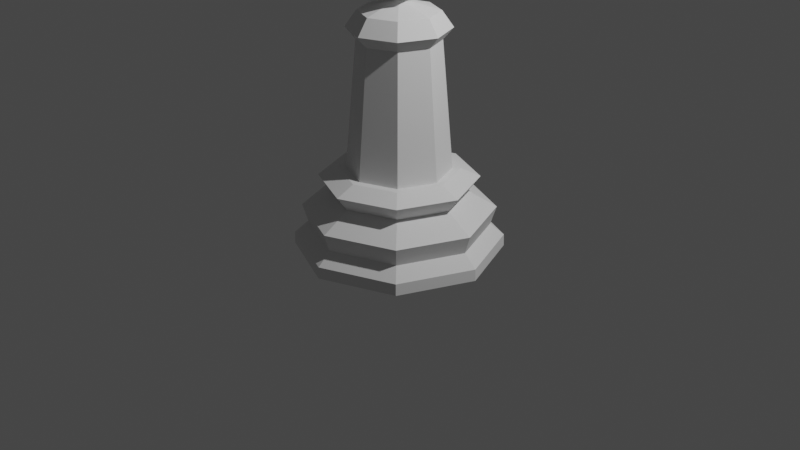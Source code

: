 # Source: Bishop.blend  (saved by Blender 2.82.7; exported with 4.5.12 LTS)
import bpy
from mathutils import Matrix  # noqa: F401  (used for matrix-valued properties, if any)

bpy.ops.wm.read_factory_settings(use_empty=True)
scene = bpy.context.scene
scene.name = 'Scene'

# ---- collections
col_collection = bpy.data.collections.new('Collection'); scene.collection.children.link(col_collection)

# ---- world
world_world = bpy.data.worlds.new('World'); scene.world = world_world
world_world.use_nodes = True; world_world.node_tree.nodes.clear()
_N = world_world.node_tree.nodes; _L = world_world.node_tree.links
n0 = _N.new('ShaderNodeOutputWorld'); n0.name = 'World Output'; n0.location = (300, 300)
n1 = _N.new('ShaderNodeBackground'); n1.name = 'Background'; n1.location = (10, 300)
n1.inputs[0].default_value = (0.05088, 0.05088, 0.05088, 1.0)
_L.new(n1.outputs[0], n0.inputs[0])
n0.is_active_output = True
world_world.color = (0.05088, 0.05088, 0.05088)
world_world.use_sun_shadow = False
world_world.sun_shadow_jitter_overblur = 0.0

# ---- cameras
cam_camera = bpy.data.cameras.new('Camera')
cam_camera.clip_end = 100.0
cam_camera.ortho_scale = 7.314

# ---- lights
light_light = bpy.data.lights.new('Light', 'POINT')
light_light.transmission_factor = 0.0
light_light.energy = 1000.0
light_light.shadow_soft_size = 0.1
light_light.shadow_maximum_resolution = 0.006
light_light.use_absolute_resolution = True

# ---- meshes
me_bishop = bpy.data.meshes.new('Bishop')
me_bishop.from_pydata([(0.0, 0.5, -2.186e-08), (0.0, 0.3536, -0.3536), (0.2764, 0.2204, 0.3536), (0.3909, 0.3117, -2.186e-08), (0.2764, 0.2204, -0.3536), (0.3447, -0.07867, 0.3536), (0.4875, -0.1113, -2.186e-08), (0.3447, -0.07867, -0.3536), (0.1534, -0.3185, 0.3536), (0.2169, -0.4505, -2.186e-08), (0.1534, -0.3185, -0.3536), (-0.1534, -0.3185, 0.3536), (-0.2169, -0.4505, -2.186e-08), (-0.1534, -0.3185, -0.3536), (-4.262e-08, -5.344e-08, 0.5), (-0.3447, -0.07867, 0.3536), (-0.4875, -0.1113, -2.186e-08), (-0.3447, -0.07867, -0.3536), (-0.2764, 0.2204, 0.3536), (-0.3909, 0.3117, -2.186e-08), (-0.2764, 0.2204, -0.3536), (-2.706e-07, 1.213, -3.432), (0.8576, 0.8576, -3.432), (1.213, -2.706e-07, -3.432), (0.8576, -0.8576, -3.432), (-2.706e-07, -1.213, -3.432), (-0.8576, -0.8576, -3.432), (-1.213, -2.03e-07, -3.432), (-0.8576, 0.8576, -3.432), (-2.706e-07, 1.046, -3.155), (0.7398, 0.7398, -3.155), (1.046, -2.706e-07, -3.155), (0.7398, -0.7398, -3.155), (-2.706e-07, -1.046, -3.155), (-0.7398, -0.7398, -3.155), (-1.046, -2.03e-07, -3.155), (-0.7398, 0.7398, -3.155), (0.8544, 0.8544, -3.294), (1.208, -2.706e-07, -3.294), (0.8544, -0.8544, -3.294), (-2.706e-07, -1.208, -3.294), (-0.8544, -0.8544, -3.294), (-1.208, -2.03e-07, -3.294), (-0.8544, 0.8544, -3.294), (-2.706e-07, 1.208, -3.294), (-2.706e-07, 1.114, -2.939), (0.7874, 0.7874, -2.939), (1.114, -2.706e-07, -2.939), (0.7874, -0.7874, -2.939), (-2.706e-07, -1.114, -2.939), (-0.7874, -0.7874, -2.939), (-1.114, -2.03e-07, -2.939), (-0.7874, 0.7874, -2.939), (-2.706e-07, 0.7792, -2.745), (0.551, 0.551, -2.745), (0.7792, -2.706e-07, -2.745), (0.551, -0.551, -2.745), (-2.706e-07, -0.7792, -2.745), (-0.551, -0.551, -2.745), (-0.7792, -2.03e-07, -2.745), (-0.551, 0.551, -2.745), (-2.706e-07, 0.9167, -2.562), (0.6482, 0.6482, -2.562), (0.9167, -2.706e-07, -2.562), (0.6482, -0.6482, -2.562), (-2.706e-07, -0.9167, -2.562), (-0.6482, -0.6482, -2.562), (-0.9167, -2.03e-07, -2.562), (-0.6482, 0.6482, -2.562), (-2.706e-07, 0.6878, -2.464), (0.4864, 0.4864, -2.464), (0.6878, -2.03e-07, -2.464), (0.4864, -0.4864, -2.464), (-2.706e-07, -0.6878, -2.464), (-0.4864, -0.4864, -2.464), (-0.6878, -2.03e-07, -2.464), (-0.4864, 0.4864, -2.464), (0.0, 0.601, -2.493), (-3.582e-08, 5.971e-09, -0.5314), (0.425, 0.425, -2.493), (0.601, -2.627e-08, -2.493), (0.425, -0.425, -2.493), (-5.254e-08, -0.601, -2.493), (-0.425, -0.425, -2.493), (-0.601, 7.167e-09, -2.493), (-0.425, 0.425, -2.493), (-4.664e-09, 0.4685, -0.9765), (0.3312, 0.3312, -0.9765), (0.4685, -1.954e-08, -0.9765), (0.3312, -0.3312, -0.9765), (-4.562e-08, -0.4685, -0.9765), (-0.3312, -0.3312, -0.9765), (-0.4685, 6.519e-09, -0.9765), (-0.3312, 0.3312, -0.9765), (5.592e-10, 0.5819, -0.8441), (0.4115, 0.4115, -0.8441), (0.5819, -2.53e-08, -0.8441), (0.4115, -0.4115, -0.8441), (-5.031e-08, -0.5819, -0.8441), (-0.4115, -0.4115, -0.8441), (-0.5819, 7.074e-09, -0.8441), (-0.4115, 0.4115, -0.8441), (-5.806e-09, 0.4532, -0.6617), (0.3205, 0.3205, -0.6617), (0.4532, -1.578e-08, -0.6617), (0.3205, -0.3205, -0.6617), (-4.543e-08, -0.4532, -0.6617), (-0.3205, -0.3205, -0.6617), (-0.4532, 9.436e-09, -0.6617), (-0.3205, 0.3205, -0.6617), (0.398, 0.2808, -2.186e-08), (0.3715, 0.2963, 0.05996), (0.0, 0.367, 0.321), (0.4243, 0.1656, -2.186e-08), (0.3398, 0.1016, -0.259), (-0.3398, 0.1125, -0.2524), (-1.017e-08, 0.2691, 0.3885), (0.1992, 0.2576, 0.3536), (-0.1882, 0.2629, 0.3536), (-0.4216, 0.1771, -2.186e-08), (0.2992, 0.2386, 0.2833), (-0.3044, 0.2428, 0.2671), (-0.3047, 0.22, -0.2799), (0.3047, 0.2102, -0.2858), (-0.3955, 0.2916, -2.186e-08), (-0.378, 0.3014, 0.03991)], [], [(78, 1, 4), (0, 112, 111, 3), (1, 0, 3, 4), (78, 4, 7), (3, 111, 110), (4, 3, 110, 123, 114, 113, 6, 7), (2, 14, 5), (78, 7, 10), (6, 5, 8, 9), (7, 6, 9, 10), (5, 14, 8), (78, 10, 13), (9, 8, 11, 12), (10, 9, 12, 13), (8, 14, 11), (11, 14, 15), (78, 13, 17), (12, 11, 15, 16), (13, 12, 16, 17), (17, 16, 119, 115, 122, 124, 19, 20), (15, 14, 18), (78, 17, 20), (16, 15, 18, 121, 119), (20, 19, 0, 1), (18, 14, 116, 118), (78, 20, 1), (19, 125, 112, 0), (21, 22, 23, 24, 25, 26, 27, 28), (43, 36, 29, 44), (42, 35, 36, 43), (41, 34, 35, 42), (40, 33, 34, 41), (39, 32, 33, 40), (38, 31, 32, 39), (37, 30, 31, 38), (44, 29, 30, 37), (21, 44, 37, 22), (22, 37, 38, 23), (23, 38, 39, 24), (24, 39, 40, 25), (25, 40, 41, 26), (26, 41, 42, 27), (27, 42, 43, 28), (28, 43, 44, 21), (36, 52, 45, 29), (35, 51, 52, 36), (34, 50, 51, 35), (33, 49, 50, 34), (32, 48, 49, 33), (31, 47, 48, 32), (30, 46, 47, 31), (29, 45, 46, 30), (52, 60, 53, 45), (51, 59, 60, 52), (50, 58, 59, 51), (49, 57, 58, 50), (48, 56, 57, 49), (47, 55, 56, 48), (46, 54, 55, 47), (45, 53, 54, 46), (60, 68, 61, 53), (59, 67, 68, 60), (58, 66, 67, 59), (57, 65, 66, 58), (56, 64, 65, 57), (55, 63, 64, 56), (54, 62, 63, 55), (53, 61, 62, 54), (68, 76, 69, 61), (67, 75, 76, 68), (66, 74, 75, 67), (65, 73, 74, 66), (64, 72, 73, 65), (63, 71, 72, 64), (62, 70, 71, 63), (61, 69, 70, 62), (102, 78, 103), (103, 78, 104), (104, 78, 105), (105, 78, 106), (106, 78, 107), (107, 78, 108), (108, 78, 109), (109, 78, 102), (77, 79, 80, 81, 82, 83, 84, 85), (85, 93, 86, 77), (84, 92, 93, 85), (83, 91, 92, 84), (82, 90, 91, 83), (81, 89, 90, 82), (80, 88, 89, 81), (79, 87, 88, 80), (77, 86, 87, 79), (93, 101, 94, 86), (92, 100, 101, 93), (91, 99, 100, 92), (90, 98, 99, 91), (89, 97, 98, 90), (88, 96, 97, 89), (87, 95, 96, 88), (86, 94, 95, 87), (101, 109, 102, 94), (100, 108, 109, 101), (99, 107, 108, 100), (98, 106, 107, 99), (97, 105, 106, 98), (96, 104, 105, 97), (95, 103, 104, 96), (94, 102, 103, 95), (76, 75, 74, 73, 72, 71, 70, 69), (120, 117, 2), (117, 116, 14, 2), (114, 115, 119, 121, 118, 116, 117, 120, 113), (113, 120, 2, 5, 6), (118, 121, 18), (124, 125, 19), (123, 122, 115, 114), (122, 123, 110, 111, 112, 125, 124)])
_uv = me_bishop.uv_layers.new(name='UVMap')
_uv.uv.foreach_set('vector', [0.6429, 0.0, 0.7143, 0.25, 0.5714, 0.25, 0.7143, 0.5, 0.7143, 0.727, 0.5714, 0.5424, 0.5714, 0.5, 0.7143, 0.25, 0.7143, 0.5, 0.5714, 0.5, 0.5714, 0.25, 0.5, 0.0, 0.5714, 0.25, 0.4286, 0.25, 0.5714, 0.5, 0.5714, 0.5424, 0.561, 0.5, 0.5714, 0.25, 0.5714, 0.5, 0.561, 0.5, 0.5598, 0.2979, 0.5101, 0.3169, 0.5221, 0.5, 0.4286, 0.5, 0.4286, 0.25, 0.5714, 0.75, 0.5, 1.0, 0.4286, 0.75, 0.3571, 0.0, 0.4286, 0.25, 0.2857, 0.25, 0.4286, 0.5, 0.4286, 0.75, 0.2857, 0.75, 0.2857, 0.5, 0.4286, 0.25, 0.4286, 0.5, 0.2857, 0.5, 0.2857, 0.25, 0.4286, 0.75, 0.3571, 1.0, 0.2857, 0.75, 0.2143, 0.0, 0.2857, 0.25, 0.1429, 0.25, 0.2857, 0.5, 0.2857, 0.75, 0.1429, 0.75, 0.1429, 0.5, 0.2857, 0.25, 0.2857, 0.5, 0.1429, 0.5, 0.1429, 0.25, 0.2857, 0.75, 0.2143, 1.0, 0.1429, 0.75, 0.1429, 0.75, 0.07143, 1.0, 0.0, 0.75, 0.07143, 0.0, 0.1429, 0.25, 0.0, 0.25, 0.1429, 0.5, 0.1429, 0.75, 0.0, 0.75, 0.0, 0.5, 0.1429, 0.25, 0.1429, 0.5, 0.0, 0.5, 0.0, 0.25, 1.0, 0.25, 1.0, 0.5, 0.9026, 0.5, 0.9141, 0.3215, 0.8653, 0.3021, 0.8639, 0.5, 0.8571, 0.5, 0.8571, 0.25, 1.0, 0.75, 0.9286, 1.0, 0.8571, 0.75, 0.9286, 0.0, 1.0, 0.25, 0.8571, 0.25, 1.0, 0.5, 1.0, 0.75, 0.8571, 0.75, 0.8571, 0.6889, 0.9026, 0.5, 0.8571, 0.25, 0.8571, 0.5, 0.7143, 0.5, 0.7143, 0.25, 0.8571, 0.75, 0.7857, 1.0, 0.7313, 0.8097, 0.8116, 0.75, 0.7857, 0.0, 0.8571, 0.25, 0.7143, 0.25, 0.8571, 0.5, 0.8571, 0.5282, 0.7143, 0.727, 0.7143, 0.5, 0.75, 0.49, 0.9197, 0.4197, 0.99, 0.25, 0.9197, 0.08029, 0.75, 0.01, 0.5803, 0.08029, 0.51, 0.25, 0.5803, 0.4197, 0.125, 0.5596, 0.125, 0.6192, 0.0, 0.6192, 0.0, 0.5596, 0.25, 0.5596, 0.25, 0.6192, 0.125, 0.6192, 0.125, 0.5596, 0.375, 0.5596, 0.375, 0.6192, 0.25, 0.6192, 0.25, 0.5596, 0.5, 0.5596, 0.5, 0.6192, 0.375, 0.6192, 0.375, 0.5596, 0.625, 0.5596, 0.625, 0.6192, 0.5, 0.6192, 0.5, 0.5596, 0.75, 0.5596, 0.75, 0.6192, 0.625, 0.6192, 0.625, 0.5596, 0.875, 0.5596, 0.875, 0.6192, 0.75, 0.6192, 0.75, 0.5596, 1.0, 0.5596, 1.0, 0.6192, 0.875, 0.6192, 0.875, 0.5596, 1.0, 0.5, 1.0, 0.5596, 0.875, 0.5596, 0.875, 0.5, 0.875, 0.5, 0.875, 0.5596, 0.75, 0.5596, 0.75, 0.5, 0.75, 0.5, 0.75, 0.5596, 0.625, 0.5596, 0.625, 0.5, 0.625, 0.5, 0.625, 0.5596, 0.5, 0.5596, 0.5, 0.5, 0.5, 0.5, 0.5, 0.5596, 0.375, 0.5596, 0.375, 0.5, 0.375, 0.5, 0.375, 0.5596, 0.25, 0.5596, 0.25, 0.5, 0.25, 0.5, 0.25, 0.5596, 0.125, 0.5596, 0.125, 0.5, 0.125, 0.5, 0.125, 0.5596, 0.0, 0.5596, 0.0, 0.5, 0.125, 0.6192, 0.125, 0.712, 0.0, 0.712, 0.0, 0.6192, 0.25, 0.6192, 0.25, 0.712, 0.125, 0.712, 0.125, 0.6192, 0.375, 0.6192, 0.375, 0.712, 0.25, 0.712, 0.25, 0.6192, 0.5, 0.6192, 0.5, 0.712, 0.375, 0.712, 0.375, 0.6192, 0.625, 0.6192, 0.625, 0.712, 0.5, 0.712, 0.5, 0.6192, 0.75, 0.6192, 0.75, 0.712, 0.625, 0.712, 0.625, 0.6192, 0.875, 0.6192, 0.875, 0.712, 0.75, 0.712, 0.75, 0.6192, 1.0, 0.6192, 1.0, 0.712, 0.875, 0.712, 0.875, 0.6192, 0.125, 0.712, 0.125, 0.7956, 0.0, 0.7956, 0.0, 0.712, 0.25, 0.712, 0.25, 0.7956, 0.125, 0.7956, 0.125, 0.712, 0.375, 0.712, 0.375, 0.7956, 0.25, 0.7956, 0.25, 0.712, 0.5, 0.712, 0.5, 0.7956, 0.375, 0.7956, 0.375, 0.712, 0.625, 0.712, 0.625, 0.7956, 0.5, 0.7956, 0.5, 0.712, 0.75, 0.712, 0.75, 0.7956, 0.625, 0.7956, 0.625, 0.712, 0.875, 0.712, 0.875, 0.7956, 0.75, 0.7956, 0.75, 0.712, 1.0, 0.712, 1.0, 0.7956, 0.875, 0.7956, 0.875, 0.712, 0.125, 0.7956, 0.125, 0.8978, 0.0, 0.8978, 0.0, 0.7956, 0.25, 0.7956, 0.25, 0.8978, 0.125, 0.8978, 0.125, 0.7956, 0.375, 0.7956, 0.375, 0.8978, 0.25, 0.8978, 0.25, 0.7956, 0.5, 0.7956, 0.5, 0.8978, 0.375, 0.8978, 0.375, 0.7956, 0.625, 0.7956, 0.625, 0.8978, 0.5, 0.8978, 0.5, 0.7956, 0.75, 0.7956, 0.75, 0.8978, 0.625, 0.8978, 0.625, 0.7956, 0.875, 0.7956, 0.875, 0.8978, 0.75, 0.8978, 0.75, 0.7956, 1.0, 0.7956, 1.0, 0.8978, 0.875, 0.8978, 0.875, 0.7956, 0.125, 0.8978, 0.125, 0.9319, 0.0, 0.9319, 0.0, 0.8978, 0.25, 0.8978, 0.25, 0.9319, 0.125, 0.9319, 0.125, 0.8978, 0.375, 0.8978, 0.375, 0.9319, 0.25, 0.9319, 0.25, 0.8978, 0.5, 0.8978, 0.5, 0.9319, 0.375, 0.9319, 0.375, 0.8978, 0.625, 0.8978, 0.625, 0.9319, 0.5, 0.9319, 0.5, 0.8978, 0.75, 0.8978, 0.75, 0.9319, 0.625, 0.9319, 0.625, 0.8978, 0.875, 0.8978, 0.875, 0.9319, 0.75, 0.9319, 0.75, 0.8978, 1.0, 0.8978, 1.0, 0.9319, 0.875, 0.9319, 0.875, 0.8978, 1.0, 0.9756, 0.875, 1.0, 0.875, 0.9756, 0.875, 0.9756, 0.75, 1.0, 0.75, 0.9756, 0.75, 0.9756, 0.625, 1.0, 0.625, 0.9756, 0.625, 0.9756, 0.5, 1.0, 0.5, 0.9756, 0.5, 0.9756, 0.375, 1.0, 0.375, 0.9756, 0.375, 0.9756, 0.25, 1.0, 0.25, 0.9756, 0.25, 0.9756, 0.125, 1.0, 0.125, 0.9756, 0.125, 0.9756, 0.0, 1.0, 0.0, 0.9756, 0.75, 0.49, 0.9197, 0.4197, 0.99, 0.25, 0.9197, 0.08029, 0.75, 0.01, 0.5803, 0.08029, 0.51, 0.25, 0.5803, 0.4197, 0.125, 0.5, 0.125, 0.9165, 0.0, 0.9165, 0.0, 0.5, 0.25, 0.5, 0.25, 0.9165, 0.125, 0.9165, 0.125, 0.5, 0.375, 0.5, 0.375, 0.9165, 0.25, 0.9165, 0.25, 0.5, 0.5, 0.5, 0.5, 0.9165, 0.375, 0.9165, 0.375, 0.5, 0.625, 0.5, 0.625, 0.9165, 0.5, 0.9165, 0.5, 0.5, 0.75, 0.5, 0.75, 0.9165, 0.625, 0.9165, 0.625, 0.5, 0.875, 0.5, 0.875, 0.9165, 0.75, 0.9165, 0.75, 0.5, 1.0, 0.5, 1.0, 0.9165, 0.875, 0.9165, 0.875, 0.5, 0.125, 0.9165, 0.125, 0.9413, 0.0, 0.9413, 0.0, 0.9165, 0.25, 0.9165, 0.25, 0.9413, 0.125, 0.9413, 0.125, 0.9165, 0.375, 0.9165, 0.375, 0.9413, 0.25, 0.9413, 0.25, 0.9165, 0.5, 0.9165, 0.5, 0.9413, 0.375, 0.9413, 0.375, 0.9165, 0.625, 0.9165, 0.625, 0.9413, 0.5, 0.9413, 0.5, 0.9165, 0.75, 0.9165, 0.75, 0.9413, 0.625, 0.9413, 0.625, 0.9165, 0.875, 0.9165, 0.875, 0.9413, 0.75, 0.9413, 0.75, 0.9165, 1.0, 0.9165, 1.0, 0.9413, 0.875, 0.9413, 0.875, 0.9165, 0.125, 0.9413, 0.125, 0.9756, 0.0, 0.9756, 0.0, 0.9413, 0.25, 0.9413, 0.25, 0.9756, 0.125, 0.9756, 0.125, 0.9413, 0.375, 0.9413, 0.375, 0.9756, 0.25, 0.9756, 0.25, 0.9413, 0.5, 0.9413, 0.5, 0.9756, 0.375, 0.9756, 0.375, 0.9413, 0.625, 0.9413, 0.625, 0.9756, 0.5, 0.9756, 0.5, 0.9413, 0.75, 0.9413, 0.75, 0.9756, 0.625, 0.9756, 0.625, 0.9413, 0.875, 0.9413, 0.875, 0.9756, 0.75, 0.9756, 0.75, 0.9413, 1.0, 0.9413, 1.0, 0.9756, 0.875, 0.9756, 0.875, 0.9413, 0.125, 0.9319, 0.25, 0.9319, 0.375, 0.9319, 0.5, 0.9319, 0.625, 0.9319, 0.75, 0.9319, 0.875, 0.9319, 1.0, 0.9319, 0.5714, 0.7003, 0.6113, 0.75, 0.5714, 0.75, 0.6113, 0.75, 0.6972, 0.8097, 0.6429, 1.0, 0.5714, 0.75, 0.875, 0.7066, 0.875, 0.57, 0.7798, 0.5528, 0.6783, 0.5757, 0.6452, 0.5988, 0.6313, 0.6365, 0.6438, 0.6766, 0.67, 0.6969, 0.7767, 0.7228, 0.5221, 0.5, 0.5714, 0.7003, 0.5714, 0.75, 0.4286, 0.75, 0.4286, 0.5, 0.8116, 0.75, 0.8571, 0.6889, 0.8571, 0.75, 0.8639, 0.5, 0.8571, 0.5282, 0.8571, 0.5, 0.375, 0.05079, 0.375, 0.1733, 0.625, 0.18, 0.625, 0.04345, 0.125, 0.5767, 0.125, 0.6992, 0.2335, 0.7172, 0.256, 0.7117, 0.3534, 0.6363, 0.2457, 0.5611, 0.2305, 0.5577])
me_bishop.use_remesh_fix_poles = True
me_bishop.use_remesh_preserve_attributes = False
me_bishop.use_mirror_vertex_groups = False
me_bishop.update()

# ---- objects
ob_light = bpy.data.objects.new('Light', light_light)
ob_camera = bpy.data.objects.new('Camera', cam_camera)
ob_bishop = bpy.data.objects.new('Bishop', me_bishop)

# ---- transforms, parenting, visibility, modifiers, constraints
ob_light.location = (4.076, 1.005, 5.904)
ob_light.rotation_euler = (0.6503, 0.05522, 1.866)
ob_light.lock_rotations_4d = False
ob_light.empty_display_type = 'ARROWS'
ob_light.color = (0.0, 0.0, 0.0, 0.0)
ob_light.lineart.crease_threshold = 0.0
ob_camera.location = (7.359, -6.926, 4.958)
ob_camera.rotation_euler = (1.109, 0.0, 0.8149)
ob_camera.lock_rotations_4d = False
ob_camera.empty_display_type = 'ARROWS'
ob_camera.color = (0.0, 0.0, 0.0, 0.0)
ob_camera.display_type = 'WIRE'
ob_camera.lineart.crease_threshold = 0.0
ob_bishop.location = (0.0, 0.0, 2.739)
ob_bishop.scale = (0.8809, 0.8809, 0.8809)
ob_bishop.lineart.crease_threshold = 0.0

# ---- collection membership
col_collection.objects.link(ob_light)
col_collection.objects.link(ob_camera)
col_collection.objects.link(ob_bishop)

# ---- scene / render settings (as saved in the file)
scene.camera = ob_camera
scene.frame_start = 1; scene.frame_end = 250; scene.frame_set(1)
scene.render.engine = 'BLENDER_EEVEE_NEXT'
scene.cycles.use_denoising = False
scene.cycles.samples = 128
scene.cycles.sampling_pattern = 'TABULATED_SOBOL'
scene.cycles.use_adaptive_sampling = False
scene.cycles.use_light_tree = False
scene.view_settings.view_transform = 'Filmic'
bpy.context.view_layer.update()
